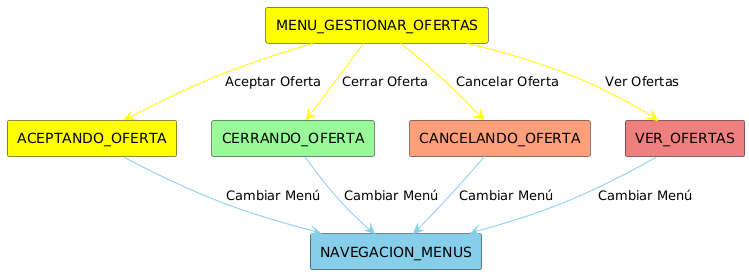

The diagram above was rendered by PlantUML. Its source (embedded in the PNG):
@startuml
!define RECTANGLE(x) rectangle x

RECTANGLE(MENU_GESTIONAR_OFERTAS) #Yellow
' Subfunciones de "Ofertas"
RECTANGLE(ACEPTANDO_OFERTA) #Yellow
RECTANGLE(CERRANDO_OFERTA) #PaleGreen
RECTANGLE(CANCELANDO_OFERTA) #LightSalmon
RECTANGLE(VER_OFERTAS) #LightCoral
RECTANGLE(NAVEGACION_MENUS) #SkyBlue

MENU_GESTIONAR_OFERTAS -[#Yellow]-> ACEPTANDO_OFERTA : Aceptar Oferta
ACEPTANDO_OFERTA -[#SkyBlue]-> NAVEGACION_MENUS : Cambiar Menú

MENU_GESTIONAR_OFERTAS -[#Yellow]-> CERRANDO_OFERTA : Cerrar Oferta
CERRANDO_OFERTA -[#SkyBlue]-> NAVEGACION_MENUS : Cambiar Menú

MENU_GESTIONAR_OFERTAS -[#Yellow]-> CANCELANDO_OFERTA : Cancelar Oferta
CANCELANDO_OFERTA -[#SkyBlue]-> NAVEGACION_MENUS : Cambiar Menú

MENU_GESTIONAR_OFERTAS -[#Yellow]-> VER_OFERTAS : Ver Ofertas
VER_OFERTAS -[#SkyBlue]-> NAVEGACION_MENUS : Cambiar Menú
@enduml